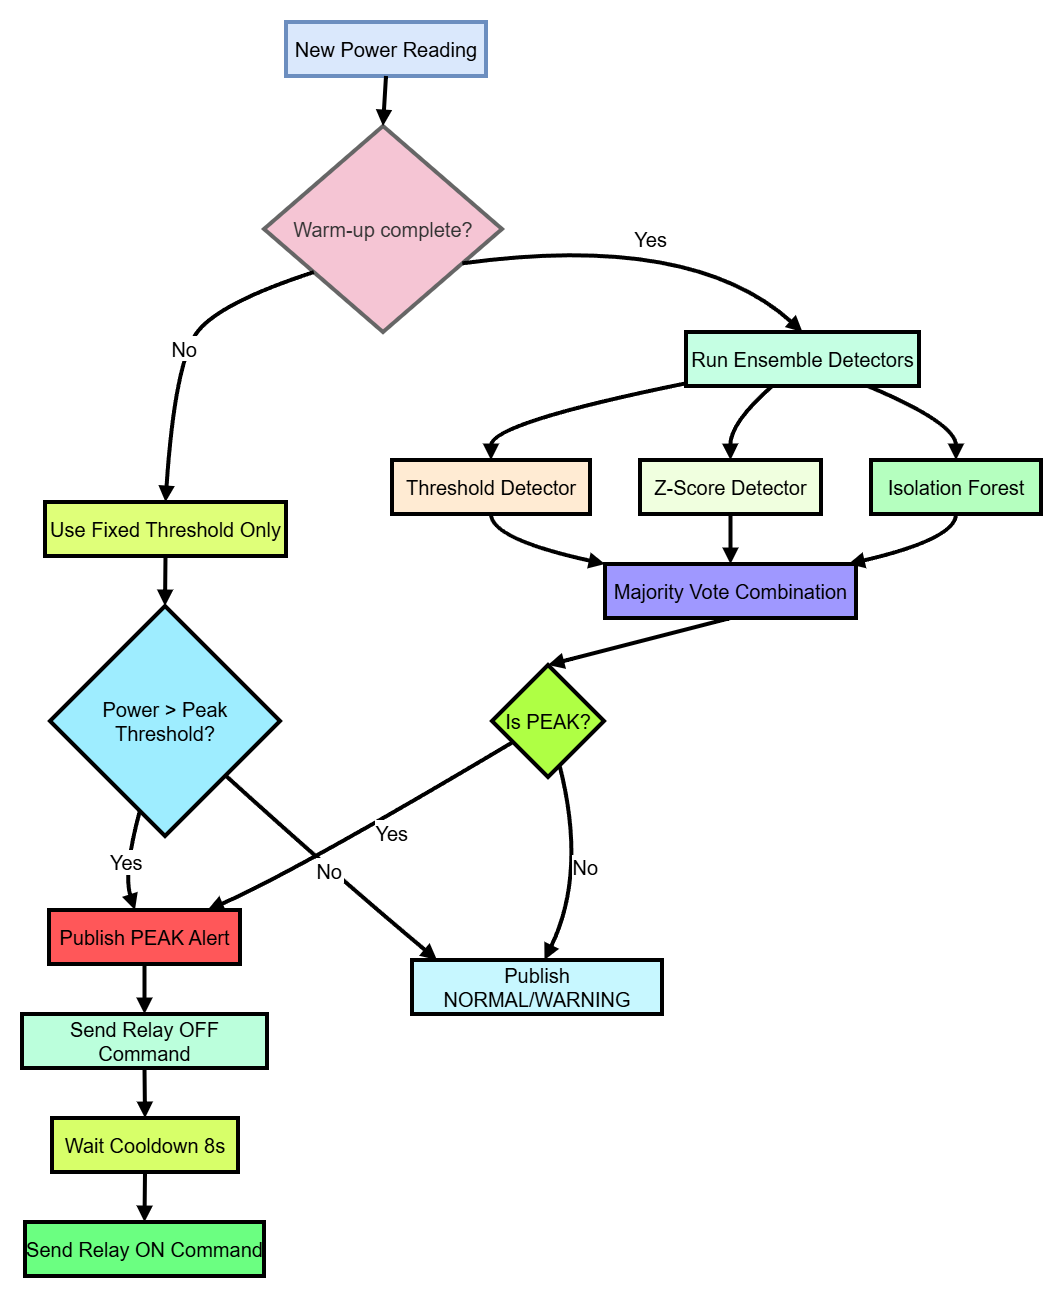

The diagram above was exported from draw.io. Its source (the exported page's mxGraphModel, read from the mxfile embedded in the PNG):
<mxGraphModel dx="2060" dy="1136" grid="1" gridSize="10" guides="1" tooltips="1" connect="1" arrows="1" fold="1" page="1" pageScale="1" pageWidth="827" pageHeight="1169" math="0" shadow="0">
  <root>
    <mxCell id="0" />
    <mxCell id="1" parent="0" />
    <mxCell id="S5cxfXJkEZF3lmi53SSf-79" parent="1" style="whiteSpace=wrap;strokeWidth=4;fontSize=20;fillColor=#dae8fc;strokeColor=#6c8ebf;" value="New Power Reading" vertex="1">
      <mxGeometry height="54" width="200" x="274" y="20" as="geometry" />
    </mxCell>
    <mxCell id="S5cxfXJkEZF3lmi53SSf-80" parent="1" style="rhombus;strokeWidth=4;whiteSpace=wrap;fontSize=20;fillColor=#F5C5D4;fontColor=#333333;strokeColor=#666666;" value="Warm-up complete?" vertex="1">
      <mxGeometry height="206" width="238" x="252" y="124" as="geometry" />
    </mxCell>
    <mxCell id="S5cxfXJkEZF3lmi53SSf-81" parent="1" style="whiteSpace=wrap;strokeWidth=4;fontSize=20;fillColor=#DFFF79;" value="Use Fixed Threshold Only" vertex="1">
      <mxGeometry height="54" width="241" x="33" y="500" as="geometry" />
    </mxCell>
    <mxCell id="S5cxfXJkEZF3lmi53SSf-82" parent="1" style="whiteSpace=wrap;strokeWidth=4;fontSize=20;fillColor=#C5FFE3;" value="Run Ensemble Detectors" vertex="1">
      <mxGeometry height="54" width="233" x="674" y="330" as="geometry" />
    </mxCell>
    <mxCell id="S5cxfXJkEZF3lmi53SSf-83" parent="1" style="rhombus;strokeWidth=4;whiteSpace=wrap;fontSize=20;fillColor=#9EEDFF;" value="Power &gt; Peak Threshold?" vertex="1">
      <mxGeometry height="230" width="230" x="38" y="604" as="geometry" />
    </mxCell>
    <mxCell id="S5cxfXJkEZF3lmi53SSf-84" parent="1" style="whiteSpace=wrap;strokeWidth=4;fontSize=20;fillColor=#FFEBD3;" value="Threshold Detector" vertex="1">
      <mxGeometry height="54" width="198" x="380" y="458" as="geometry" />
    </mxCell>
    <mxCell id="S5cxfXJkEZF3lmi53SSf-85" parent="1" style="whiteSpace=wrap;strokeWidth=4;fontSize=20;fillColor=#F0FFDF;" value="Z-Score Detector" vertex="1">
      <mxGeometry height="54" width="181" x="628" y="458" as="geometry" />
    </mxCell>
    <mxCell id="S5cxfXJkEZF3lmi53SSf-86" parent="1" style="whiteSpace=wrap;strokeWidth=4;fontSize=20;fillColor=#B5FFBF;" value="Isolation Forest" vertex="1">
      <mxGeometry height="54" width="170" x="859" y="458" as="geometry" />
    </mxCell>
    <mxCell id="S5cxfXJkEZF3lmi53SSf-87" parent="1" style="whiteSpace=wrap;strokeWidth=4;fontSize=20;fillColor=#9F98FF;" value="Majority Vote Combination" vertex="1">
      <mxGeometry height="54" width="251" x="593" y="562" as="geometry" />
    </mxCell>
    <mxCell id="S5cxfXJkEZF3lmi53SSf-88" parent="1" style="rhombus;strokeWidth=4;whiteSpace=wrap;fontSize=20;fillColor=#AFFF44;" value="Is PEAK?" vertex="1">
      <mxGeometry height="112" width="112" x="480" y="663" as="geometry" />
    </mxCell>
    <mxCell id="S5cxfXJkEZF3lmi53SSf-89" parent="1" style="whiteSpace=wrap;strokeWidth=4;fontSize=20;fillColor=#FF5759;" value="Publish PEAK Alert" vertex="1">
      <mxGeometry height="54" width="191" x="37" y="908" as="geometry" />
    </mxCell>
    <mxCell id="S5cxfXJkEZF3lmi53SSf-90" parent="1" style="whiteSpace=wrap;strokeWidth=4;fontSize=20;fillColor=#C7F7FF;" value="Publish NORMAL/WARNING" vertex="1">
      <mxGeometry height="54" width="250" x="400" y="958" as="geometry" />
    </mxCell>
    <mxCell id="S5cxfXJkEZF3lmi53SSf-91" parent="1" style="whiteSpace=wrap;strokeWidth=4;fontSize=20;fillColor=#BBFFDC;" value="Send Relay OFF Command" vertex="1">
      <mxGeometry height="54" width="245" x="10" y="1012" as="geometry" />
    </mxCell>
    <mxCell id="S5cxfXJkEZF3lmi53SSf-92" parent="1" style="whiteSpace=wrap;strokeWidth=4;fontSize=20;fillColor=#D7FF69;" value="Wait Cooldown 8s" vertex="1">
      <mxGeometry height="54" width="186" x="40" y="1116" as="geometry" />
    </mxCell>
    <mxCell id="S5cxfXJkEZF3lmi53SSf-93" parent="1" style="whiteSpace=wrap;strokeWidth=4;fontSize=20;fillColor=#6BFF81;" value="Send Relay ON Command" vertex="1">
      <mxGeometry height="54" width="239" x="13" y="1220" as="geometry" />
    </mxCell>
    <mxCell id="S5cxfXJkEZF3lmi53SSf-94" edge="1" parent="1" source="S5cxfXJkEZF3lmi53SSf-79" style="curved=1;startArrow=none;endArrow=block;exitX=0.5;exitY=1;entryX=0.5;entryY=0;rounded=0;strokeWidth=4;fontSize=20;" target="S5cxfXJkEZF3lmi53SSf-80" value="">
      <mxGeometry relative="1" as="geometry">
        <Array as="points" />
      </mxGeometry>
    </mxCell>
    <mxCell id="S5cxfXJkEZF3lmi53SSf-95" edge="1" parent="1" source="S5cxfXJkEZF3lmi53SSf-80" style="curved=1;startArrow=none;endArrow=block;exitX=0;exitY=0.86;entryX=0.5;entryY=0;rounded=0;strokeWidth=4;fontSize=20;" target="S5cxfXJkEZF3lmi53SSf-81" value="No">
      <mxGeometry relative="1" as="geometry">
        <Array as="points">
          <mxPoint x="210" y="300" />
          <mxPoint x="163" y="357" />
        </Array>
      </mxGeometry>
    </mxCell>
    <mxCell id="S5cxfXJkEZF3lmi53SSf-96" edge="1" parent="1" source="S5cxfXJkEZF3lmi53SSf-80" style="curved=1;startArrow=none;endArrow=block;exitX=1;exitY=0.75;entryX=0.5;entryY=0;rounded=0;strokeWidth=4;fontSize=20;" target="S5cxfXJkEZF3lmi53SSf-82" value="Yes">
      <mxGeometry relative="1" as="geometry">
        <Array as="points">
          <mxPoint x="680" y="230" />
        </Array>
      </mxGeometry>
    </mxCell>
    <mxCell id="S5cxfXJkEZF3lmi53SSf-97" edge="1" parent="1" source="S5cxfXJkEZF3lmi53SSf-81" style="curved=1;startArrow=none;endArrow=block;exitX=0.5;exitY=1;entryX=0.5;entryY=0;rounded=0;strokeWidth=4;fontSize=20;" target="S5cxfXJkEZF3lmi53SSf-83" value="">
      <mxGeometry relative="1" as="geometry">
        <Array as="points" />
      </mxGeometry>
    </mxCell>
    <mxCell id="S5cxfXJkEZF3lmi53SSf-98" edge="1" parent="1" source="S5cxfXJkEZF3lmi53SSf-82" style="curved=1;startArrow=none;endArrow=block;exitX=0;exitY=0.95;entryX=0.5;entryY=0;rounded=0;strokeWidth=4;fontSize=20;" target="S5cxfXJkEZF3lmi53SSf-84" value="">
      <mxGeometry relative="1" as="geometry">
        <Array as="points">
          <mxPoint x="479" y="421" />
        </Array>
      </mxGeometry>
    </mxCell>
    <mxCell id="S5cxfXJkEZF3lmi53SSf-99" edge="1" parent="1" source="S5cxfXJkEZF3lmi53SSf-82" style="curved=1;startArrow=none;endArrow=block;exitX=0.37;exitY=1;entryX=0.5;entryY=0;rounded=0;strokeWidth=4;fontSize=20;" target="S5cxfXJkEZF3lmi53SSf-85" value="">
      <mxGeometry relative="1" as="geometry">
        <Array as="points">
          <mxPoint x="718" y="421" />
        </Array>
      </mxGeometry>
    </mxCell>
    <mxCell id="S5cxfXJkEZF3lmi53SSf-100" edge="1" parent="1" source="S5cxfXJkEZF3lmi53SSf-82" style="curved=1;startArrow=none;endArrow=block;exitX=0.78;exitY=1;entryX=0.5;entryY=0;rounded=0;strokeWidth=4;fontSize=20;" target="S5cxfXJkEZF3lmi53SSf-86" value="">
      <mxGeometry relative="1" as="geometry">
        <Array as="points">
          <mxPoint x="944" y="421" />
        </Array>
      </mxGeometry>
    </mxCell>
    <mxCell id="S5cxfXJkEZF3lmi53SSf-101" edge="1" parent="1" source="S5cxfXJkEZF3lmi53SSf-84" style="curved=1;startArrow=none;endArrow=block;exitX=0.5;exitY=1;entryX=0;entryY=0;rounded=0;strokeWidth=4;fontSize=20;" target="S5cxfXJkEZF3lmi53SSf-87" value="">
      <mxGeometry relative="1" as="geometry">
        <Array as="points">
          <mxPoint x="479" y="537" />
        </Array>
      </mxGeometry>
    </mxCell>
    <mxCell id="S5cxfXJkEZF3lmi53SSf-102" edge="1" parent="1" source="S5cxfXJkEZF3lmi53SSf-85" style="curved=1;startArrow=none;endArrow=block;exitX=0.5;exitY=1;entryX=0.5;entryY=0;rounded=0;strokeWidth=4;fontSize=20;" target="S5cxfXJkEZF3lmi53SSf-87" value="">
      <mxGeometry relative="1" as="geometry">
        <Array as="points" />
      </mxGeometry>
    </mxCell>
    <mxCell id="S5cxfXJkEZF3lmi53SSf-103" edge="1" parent="1" source="S5cxfXJkEZF3lmi53SSf-86" style="curved=1;startArrow=none;endArrow=block;exitX=0.5;exitY=1;entryX=0.97;entryY=0;rounded=0;strokeWidth=4;fontSize=20;" target="S5cxfXJkEZF3lmi53SSf-87" value="">
      <mxGeometry relative="1" as="geometry">
        <Array as="points">
          <mxPoint x="944" y="537" />
        </Array>
      </mxGeometry>
    </mxCell>
    <mxCell id="S5cxfXJkEZF3lmi53SSf-104" edge="1" parent="1" source="S5cxfXJkEZF3lmi53SSf-87" style="curved=1;startArrow=none;endArrow=block;exitX=0.5;exitY=1;entryX=0.5;entryY=0;rounded=0;strokeWidth=4;fontSize=20;exitDx=0;exitDy=0;" target="S5cxfXJkEZF3lmi53SSf-88" value="">
      <mxGeometry relative="1" as="geometry">
        <Array as="points" />
        <mxPoint x="708.5" y="490.0000000000002" as="sourcePoint" />
      </mxGeometry>
    </mxCell>
    <mxCell id="S5cxfXJkEZF3lmi53SSf-105" edge="1" parent="1" source="S5cxfXJkEZF3lmi53SSf-83" style="curved=1;startArrow=none;endArrow=block;exitX=0.36;exitY=1;entryX=0.45;entryY=0;rounded=0;strokeWidth=4;fontSize=20;" target="S5cxfXJkEZF3lmi53SSf-89" value="Yes">
      <mxGeometry relative="1" as="geometry">
        <Array as="points">
          <mxPoint x="111" y="871" />
        </Array>
      </mxGeometry>
    </mxCell>
    <mxCell id="S5cxfXJkEZF3lmi53SSf-106" edge="1" parent="1" source="S5cxfXJkEZF3lmi53SSf-83" style="curved=1;startArrow=none;endArrow=block;exitX=1;exitY=0.95;entryX=0.1;entryY=0;rounded=0;strokeWidth=4;fontSize=20;" target="S5cxfXJkEZF3lmi53SSf-90" value="No">
      <mxGeometry relative="1" as="geometry">
        <Array as="points">
          <mxPoint x="321" y="871" />
        </Array>
      </mxGeometry>
    </mxCell>
    <mxCell id="S5cxfXJkEZF3lmi53SSf-107" edge="1" parent="1" source="S5cxfXJkEZF3lmi53SSf-88" style="curved=1;startArrow=none;endArrow=block;exitX=0;exitY=0.8;entryX=0.83;entryY=0;rounded=0;strokeWidth=4;fontSize=20;" target="S5cxfXJkEZF3lmi53SSf-89" value="Yes">
      <mxGeometry relative="1" x="-0.1408" y="15" as="geometry">
        <mxPoint as="offset" />
        <Array as="points">
          <mxPoint x="281" y="871" />
        </Array>
      </mxGeometry>
    </mxCell>
    <mxCell id="S5cxfXJkEZF3lmi53SSf-108" edge="1" parent="1" source="S5cxfXJkEZF3lmi53SSf-88" style="curved=1;startArrow=none;endArrow=block;exitX=0.63;exitY=1;entryX=0.53;entryY=0;rounded=0;strokeWidth=4;fontSize=20;" target="S5cxfXJkEZF3lmi53SSf-90" value="No">
      <mxGeometry relative="1" as="geometry">
        <Array as="points">
          <mxPoint x="575" y="871" />
        </Array>
      </mxGeometry>
    </mxCell>
    <mxCell id="S5cxfXJkEZF3lmi53SSf-109" edge="1" parent="1" source="S5cxfXJkEZF3lmi53SSf-89" style="curved=1;startArrow=none;endArrow=block;exitX=0.5;exitY=1;entryX=0.5;entryY=0;rounded=0;strokeWidth=4;fontSize=20;" target="S5cxfXJkEZF3lmi53SSf-91" value="">
      <mxGeometry relative="1" as="geometry">
        <Array as="points" />
      </mxGeometry>
    </mxCell>
    <mxCell id="S5cxfXJkEZF3lmi53SSf-110" edge="1" parent="1" source="S5cxfXJkEZF3lmi53SSf-91" style="curved=1;startArrow=none;endArrow=block;exitX=0.5;exitY=1;entryX=0.5;entryY=0;rounded=0;strokeWidth=4;fontSize=20;" target="S5cxfXJkEZF3lmi53SSf-92" value="">
      <mxGeometry relative="1" as="geometry">
        <Array as="points" />
      </mxGeometry>
    </mxCell>
    <mxCell id="S5cxfXJkEZF3lmi53SSf-111" edge="1" parent="1" source="S5cxfXJkEZF3lmi53SSf-92" style="curved=1;startArrow=none;endArrow=block;exitX=0.5;exitY=1;entryX=0.5;entryY=0;rounded=0;strokeWidth=4;fontSize=20;" target="S5cxfXJkEZF3lmi53SSf-93" value="">
      <mxGeometry relative="1" as="geometry">
        <Array as="points" />
      </mxGeometry>
    </mxCell>
  </root>
</mxGraphModel>